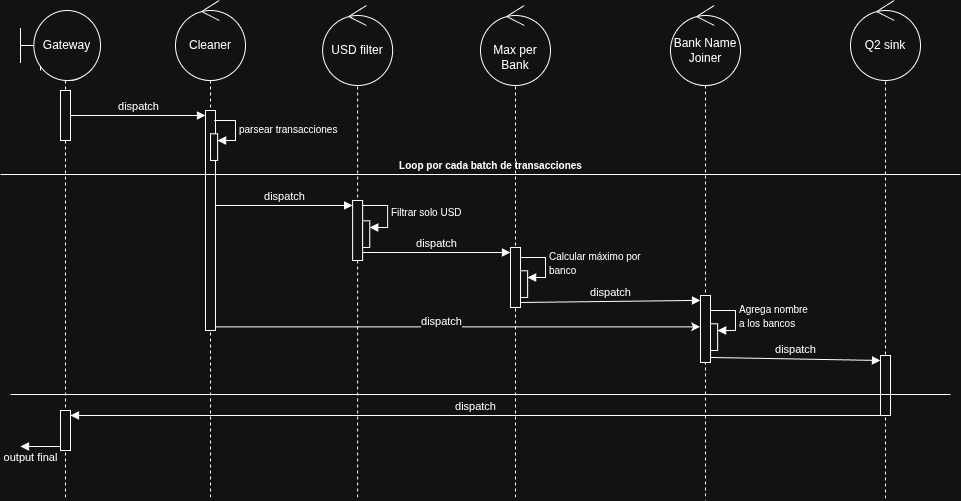

The diagram above was exported from draw.io. Its source (the exported page's mxGraphModel, read from the mxfile embedded in the PNG):
<mxGraphModel dx="1348" dy="783" grid="1" gridSize="10" guides="1" tooltips="1" connect="1" arrows="1" fold="1" page="1" pageScale="1" pageWidth="827" pageHeight="1169" math="0" shadow="0">
  <root>
    <mxCell id="0" />
    <mxCell id="1" parent="0" />
    <mxCell id="R4vNZTbWk904HQE7fPxG-32" parent="1" style="shape=umlLifeline;perimeter=lifelinePerimeter;whiteSpace=wrap;html=1;container=1;dropTarget=0;collapsible=0;recursiveResize=0;outlineConnect=0;portConstraint=eastwest;newEdgeStyle={&quot;curved&quot;:0,&quot;rounded&quot;:0};participant=umlControl;" value="&lt;font style=&quot;font-size: 10px;&quot;&gt;Cleaner&lt;/font&gt;" vertex="1">
      <mxGeometry height="460" width="40" x="250" y="90" as="geometry" />
    </mxCell>
    <mxCell id="R4vNZTbWk904HQE7fPxG-33" parent="R4vNZTbWk904HQE7fPxG-32" style="html=1;points=[[0,0,0,0,5],[0,1,0,0,-5],[1,0,0,0,5],[1,1,0,0,-5]];perimeter=orthogonalPerimeter;outlineConnect=0;targetShapes=umlLifeline;portConstraint=eastwest;newEdgeStyle={&quot;curved&quot;:0,&quot;rounded&quot;:0};" value="" vertex="1">
      <mxGeometry height="220" width="10" x="15" y="70" as="geometry" />
    </mxCell>
    <mxCell id="R4vNZTbWk904HQE7fPxG-34" parent="1" style="shape=umlLifeline;perimeter=lifelinePerimeter;whiteSpace=wrap;html=1;container=1;dropTarget=0;collapsible=0;recursiveResize=0;outlineConnect=0;portConstraint=eastwest;newEdgeStyle={&quot;curved&quot;:0,&quot;rounded&quot;:0};participant=umlBoundary;" value="&lt;font style=&quot;font-size: 10px;&quot;&gt;&amp;nbsp; &amp;nbsp;Gateway&lt;/font&gt;" vertex="1">
      <mxGeometry height="460" width="50" x="100" y="90" as="geometry" />
    </mxCell>
    <mxCell id="R4vNZTbWk904HQE7fPxG-35" parent="R4vNZTbWk904HQE7fPxG-34" style="html=1;points=[[0,0,0,0,5],[0,1,0,0,-5],[1,0,0,0,5],[1,1,0,0,-5]];perimeter=orthogonalPerimeter;outlineConnect=0;targetShapes=umlLifeline;portConstraint=eastwest;newEdgeStyle={&quot;curved&quot;:0,&quot;rounded&quot;:0};" value="" vertex="1">
      <mxGeometry height="50" width="10" x="20" y="50" as="geometry" />
    </mxCell>
    <mxCell id="QvG5Ryfrczg8fdR5LMAP-1" parent="R4vNZTbWk904HQE7fPxG-34" style="html=1;points=[[0,0,0,0,5],[0,1,0,0,-5],[1,0,0,0,5],[1,1,0,0,-5]];perimeter=orthogonalPerimeter;outlineConnect=0;targetShapes=umlLifeline;portConstraint=eastwest;newEdgeStyle={&quot;curved&quot;:0,&quot;rounded&quot;:0};" value="" vertex="1">
      <mxGeometry height="40" width="10" x="20" y="370" as="geometry" />
    </mxCell>
    <mxCell id="QvG5Ryfrczg8fdR5LMAP-3" edge="1" parent="R4vNZTbWk904HQE7fPxG-34" style="html=1;verticalAlign=bottom;endArrow=block;curved=0;rounded=0;" value="output final">
      <mxGeometry relative="1" width="80" x="0.5" y="20" as="geometry">
        <mxPoint as="offset" />
        <Array as="points" />
        <mxPoint x="20" y="406" as="sourcePoint" />
        <mxPoint x="-20" y="406" as="targetPoint" />
      </mxGeometry>
    </mxCell>
    <mxCell id="R4vNZTbWk904HQE7fPxG-36" parent="1" style="shape=umlLifeline;perimeter=lifelinePerimeter;whiteSpace=wrap;html=1;container=1;dropTarget=0;collapsible=0;recursiveResize=0;outlineConnect=0;portConstraint=eastwest;newEdgeStyle={&quot;curved&quot;:0,&quot;rounded&quot;:0};participant=umlControl;" value="&lt;font style=&quot;font-size: 10px;&quot;&gt;USD filter&lt;/font&gt;" vertex="1">
      <mxGeometry height="460" width="40" x="397.14" y="90" as="geometry" />
    </mxCell>
    <mxCell id="R4vNZTbWk904HQE7fPxG-37" parent="1" style="shape=umlLifeline;perimeter=lifelinePerimeter;whiteSpace=wrap;html=1;container=1;dropTarget=0;collapsible=0;recursiveResize=0;outlineConnect=0;portConstraint=eastwest;newEdgeStyle={&quot;curved&quot;:0,&quot;rounded&quot;:0};participant=umlControl;" value="&lt;span style=&quot;font-size: 10px;&quot;&gt;Max per bank&lt;/span&gt;" vertex="1">
      <mxGeometry height="460" width="40" x="555" y="90" as="geometry" />
    </mxCell>
    <mxCell id="R4vNZTbWk904HQE7fPxG-38" parent="R4vNZTbWk904HQE7fPxG-37" style="html=1;points=[[0,0,0,0,5],[0,1,0,0,-5],[1,0,0,0,5],[1,1,0,0,-5]];perimeter=orthogonalPerimeter;outlineConnect=0;targetShapes=umlLifeline;portConstraint=eastwest;newEdgeStyle={&quot;curved&quot;:0,&quot;rounded&quot;:0};" value="" vertex="1">
      <mxGeometry height="60" width="10" x="15" y="206.98000000000002" as="geometry" />
    </mxCell>
    <mxCell id="R4vNZTbWk904HQE7fPxG-39" parent="1" style="shape=umlLifeline;perimeter=lifelinePerimeter;whiteSpace=wrap;html=1;container=1;dropTarget=0;collapsible=0;recursiveResize=0;outlineConnect=0;portConstraint=eastwest;newEdgeStyle={&quot;curved&quot;:0,&quot;rounded&quot;:0};participant=umlControl;" value="&lt;font style=&quot;font-size: 10px;&quot;&gt;Q2 sink&lt;/font&gt;" vertex="1">
      <mxGeometry height="465" width="40" x="925" y="85" as="geometry" />
    </mxCell>
    <mxCell id="R4vNZTbWk904HQE7fPxG-40" parent="R4vNZTbWk904HQE7fPxG-39" style="html=1;points=[[0,0,0,0,5],[0,1,0,0,-5],[1,0,0,0,5],[1,1,0,0,-5]];perimeter=orthogonalPerimeter;outlineConnect=0;targetShapes=umlLifeline;portConstraint=eastwest;newEdgeStyle={&quot;curved&quot;:0,&quot;rounded&quot;:0};" value="" vertex="1">
      <mxGeometry height="60" width="10" x="15" y="320" as="geometry" />
    </mxCell>
    <mxCell id="R4vNZTbWk904HQE7fPxG-41" edge="1" parent="1" style="html=1;verticalAlign=bottom;endArrow=block;curved=0;rounded=0;entryX=0;entryY=0;entryDx=0;entryDy=5;" target="R4vNZTbWk904HQE7fPxG-33" value="dispatch">
      <mxGeometry relative="1" as="geometry">
        <mxPoint x="130" y="165" as="sourcePoint" />
      </mxGeometry>
    </mxCell>
    <mxCell id="R4vNZTbWk904HQE7fPxG-42" edge="1" parent="1" source="R4vNZTbWk904HQE7fPxG-33" style="html=1;verticalAlign=bottom;endArrow=block;curved=0;rounded=0;entryX=0;entryY=0;entryDx=0;entryDy=5;" target="R4vNZTbWk904HQE7fPxG-49" value="dispatch">
      <mxGeometry relative="1" as="geometry">
        <mxPoint x="280" y="255" as="sourcePoint" />
      </mxGeometry>
    </mxCell>
    <mxCell id="R4vNZTbWk904HQE7fPxG-43" edge="1" parent="1" source="R4vNZTbWk904HQE7fPxG-49" style="html=1;verticalAlign=bottom;endArrow=block;curved=0;rounded=0;entryX=0;entryY=0;entryDx=0;entryDy=5;" target="R4vNZTbWk904HQE7fPxG-38" value="dispatch">
      <mxGeometry relative="1" as="geometry">
        <mxPoint x="435" y="302" as="sourcePoint" />
      </mxGeometry>
    </mxCell>
    <mxCell id="R4vNZTbWk904HQE7fPxG-44" edge="1" parent="1" source="R4vNZTbWk904HQE7fPxG-38" style="html=1;verticalAlign=bottom;endArrow=block;curved=0;rounded=0;exitX=1;exitY=1;exitDx=0;exitDy=-5;exitPerimeter=0;entryX=0;entryY=0;entryDx=0;entryDy=5;entryPerimeter=0;" target="Aqqu0-eo2p-AEddK1IhG-3" value="dispatch">
      <mxGeometry relative="1" as="geometry">
        <Array as="points">
          <mxPoint x="750" y="350" />
        </Array>
        <mxPoint x="585" y="352" as="sourcePoint" />
        <mxPoint x="710" y="352" as="targetPoint" />
      </mxGeometry>
    </mxCell>
    <mxCell id="R4vNZTbWk904HQE7fPxG-48" connectable="0" parent="1" style="group" value="" vertex="1">
      <mxGeometry height="49.97999999999999" width="27.139999999999986" x="420" y="260" as="geometry" />
    </mxCell>
    <mxCell id="R4vNZTbWk904HQE7fPxG-49" parent="R4vNZTbWk904HQE7fPxG-48" style="html=1;points=[[0,0,0,0,5],[0,1,0,0,-5],[1,0,0,0,5],[1,1,0,0,-5]];perimeter=orthogonalPerimeter;outlineConnect=0;targetShapes=umlLifeline;portConstraint=eastwest;newEdgeStyle={&quot;curved&quot;:0,&quot;rounded&quot;:0};" value="" vertex="1">
      <mxGeometry height="60" width="10" x="-7.860000000000014" y="-10.02000000000001" as="geometry" />
    </mxCell>
    <mxCell id="R4vNZTbWk904HQE7fPxG-50" connectable="0" parent="R4vNZTbWk904HQE7fPxG-48" style="group" value="" vertex="1">
      <mxGeometry height="39.96" width="25" x="2.1399999999999864" y="-2.9799999999999898" as="geometry" />
    </mxCell>
    <mxCell id="R4vNZTbWk904HQE7fPxG-51" parent="R4vNZTbWk904HQE7fPxG-50" style="html=1;points=[[0,0,0,0,5],[0,1,0,0,-5],[1,0,0,0,5],[1,1,0,0,-5]];perimeter=orthogonalPerimeter;outlineConnect=0;targetShapes=umlLifeline;portConstraint=eastwest;newEdgeStyle={&quot;curved&quot;:0,&quot;rounded&quot;:0};" value="" vertex="1">
      <mxGeometry height="26.64" width="7.142857142857143" y="13.32" as="geometry" />
    </mxCell>
    <mxCell id="R4vNZTbWk904HQE7fPxG-52" edge="1" parent="R4vNZTbWk904HQE7fPxG-48" source="R4vNZTbWk904HQE7fPxG-49" style="html=1;align=left;spacingLeft=2;endArrow=block;rounded=0;edgeStyle=orthogonalEdgeStyle;curved=0;rounded=0;exitX=1;exitY=0;exitDx=0;exitDy=5;exitPerimeter=0;" target="R4vNZTbWk904HQE7fPxG-51" value="&lt;font style=&quot;font-size: 10px;&quot;&gt;Filtrar solo USD&lt;/font&gt;">
      <mxGeometry relative="1" as="geometry">
        <Array as="points">
          <mxPoint x="27.139999999999986" y="-4.97999999999999" />
          <mxPoint x="27.139999999999986" y="17.02000000000001" />
        </Array>
        <mxPoint x="5.7114285714285575" y="-2.9799999999999898" as="sourcePoint" />
      </mxGeometry>
    </mxCell>
    <mxCell id="R4vNZTbWk904HQE7fPxG-53" connectable="0" parent="1" style="group" value="" vertex="1">
      <mxGeometry height="39.96" width="25" x="580" y="307" as="geometry" />
    </mxCell>
    <mxCell id="R4vNZTbWk904HQE7fPxG-54" parent="R4vNZTbWk904HQE7fPxG-53" style="html=1;points=[[0,0,0,0,5],[0,1,0,0,-5],[1,0,0,0,5],[1,1,0,0,-5]];perimeter=orthogonalPerimeter;outlineConnect=0;targetShapes=umlLifeline;portConstraint=eastwest;newEdgeStyle={&quot;curved&quot;:0,&quot;rounded&quot;:0};" value="" vertex="1">
      <mxGeometry height="26.64" width="7.142857142857143" y="13.32" as="geometry" />
    </mxCell>
    <mxCell id="R4vNZTbWk904HQE7fPxG-55" edge="1" parent="R4vNZTbWk904HQE7fPxG-53" style="html=1;align=left;spacingLeft=2;endArrow=block;rounded=0;edgeStyle=orthogonalEdgeStyle;curved=0;rounded=0;" target="R4vNZTbWk904HQE7fPxG-54" value="&lt;span style=&quot;font-size: 10px;&quot;&gt;Calcular máximo por&amp;nbsp;&lt;/span&gt;&lt;div&gt;&lt;span style=&quot;font-size: 10px;&quot;&gt;banco&lt;/span&gt;&lt;/div&gt;">
      <mxGeometry relative="1" as="geometry">
        <Array as="points">
          <mxPoint x="25" y="19.98" />
        </Array>
        <mxPoint as="sourcePoint" />
      </mxGeometry>
    </mxCell>
    <mxCell id="R4vNZTbWk904HQE7fPxG-57" connectable="0" parent="1" style="group" value="" vertex="1">
      <mxGeometry height="39.96" width="25" x="270" y="170" as="geometry" />
    </mxCell>
    <mxCell id="R4vNZTbWk904HQE7fPxG-58" parent="R4vNZTbWk904HQE7fPxG-57" style="html=1;points=[[0,0,0,0,5],[0,1,0,0,-5],[1,0,0,0,5],[1,1,0,0,-5]];perimeter=orthogonalPerimeter;outlineConnect=0;targetShapes=umlLifeline;portConstraint=eastwest;newEdgeStyle={&quot;curved&quot;:0,&quot;rounded&quot;:0};" value="" vertex="1">
      <mxGeometry height="26.64" width="7.142857142857143" y="13.32" as="geometry" />
    </mxCell>
    <mxCell id="R4vNZTbWk904HQE7fPxG-59" edge="1" parent="R4vNZTbWk904HQE7fPxG-57" style="html=1;align=left;spacingLeft=2;endArrow=block;rounded=0;edgeStyle=orthogonalEdgeStyle;curved=0;rounded=0;" target="R4vNZTbWk904HQE7fPxG-58" value="&lt;span style=&quot;font-size: 10px;&quot;&gt;parsear transacciones&lt;/span&gt;">
      <mxGeometry relative="1" as="geometry">
        <Array as="points">
          <mxPoint x="25" y="19.98" />
        </Array>
        <mxPoint x="3.5714285714285716" as="sourcePoint" />
      </mxGeometry>
    </mxCell>
    <mxCell id="R4vNZTbWk904HQE7fPxG-60" parent="1" style="line;strokeWidth=1;fillColor=none;align=left;verticalAlign=middle;spacingTop=-1;spacingLeft=3;spacingRight=3;rotatable=0;labelPosition=right;points=[];portConstraint=eastwest;strokeColor=inherit;" value="" vertex="1">
      <mxGeometry height="8" width="960" x="60" y="220" as="geometry" />
    </mxCell>
    <mxCell id="R4vNZTbWk904HQE7fPxG-61" parent="1" style="text;align=center;fontStyle=1;verticalAlign=middle;spacingLeft=3;spacingRight=3;strokeColor=none;rotatable=0;points=[[0,0.5],[1,0.5]];portConstraint=eastwest;html=1;" value="&lt;font style=&quot;font-size: 10px;&quot;&gt;Loop por cada batch de transacciones&lt;/font&gt;" vertex="1">
      <mxGeometry height="26" width="80" x="510" y="202" as="geometry" />
    </mxCell>
    <mxCell id="R4vNZTbWk904HQE7fPxG-62" parent="1" style="line;strokeWidth=1;fillColor=none;align=left;verticalAlign=middle;spacingTop=-1;spacingLeft=3;spacingRight=3;rotatable=0;labelPosition=right;points=[];portConstraint=eastwest;strokeColor=inherit;" value="" vertex="1">
      <mxGeometry height="8" width="940" x="70" y="440" as="geometry" />
    </mxCell>
    <mxCell id="R4vNZTbWk904HQE7fPxG-64" parent="1" style="shape=umlBoundary;whiteSpace=wrap;html=1;" value="Gateway" vertex="1">
      <mxGeometry height="70" width="80" x="80" y="60" as="geometry" />
    </mxCell>
    <mxCell id="R4vNZTbWk904HQE7fPxG-66" parent="1" style="ellipse;shape=umlControl;whiteSpace=wrap;html=1;" value="Q2 sink" vertex="1">
      <mxGeometry height="80" width="70" x="910" y="50" as="geometry" />
    </mxCell>
    <mxCell id="R4vNZTbWk904HQE7fPxG-67" parent="1" style="ellipse;shape=umlControl;whiteSpace=wrap;html=1;" value="&lt;br&gt;&lt;div&gt;Max per Bank&lt;/div&gt;" vertex="1">
      <mxGeometry height="80" width="70" x="540" y="55" as="geometry" />
    </mxCell>
    <mxCell id="R4vNZTbWk904HQE7fPxG-68" parent="1" style="ellipse;shape=umlControl;whiteSpace=wrap;html=1;" value="USD filter" vertex="1">
      <mxGeometry height="80" width="70" x="382.14" y="55" as="geometry" />
    </mxCell>
    <mxCell id="R4vNZTbWk904HQE7fPxG-69" parent="1" style="ellipse;shape=umlControl;whiteSpace=wrap;html=1;" value="Cleaner" vertex="1">
      <mxGeometry height="80" width="70" x="235" y="50" as="geometry" />
    </mxCell>
    <mxCell id="Aqqu0-eo2p-AEddK1IhG-2" parent="1" style="shape=umlLifeline;perimeter=lifelinePerimeter;whiteSpace=wrap;html=1;container=1;dropTarget=0;collapsible=0;recursiveResize=0;outlineConnect=0;portConstraint=eastwest;newEdgeStyle={&quot;curved&quot;:0,&quot;rounded&quot;:0};participant=umlControl;" value="&lt;font style=&quot;font-size: 10px;&quot;&gt;Q2 sink&lt;/font&gt;" vertex="1">
      <mxGeometry height="455" width="40" x="745" y="95" as="geometry" />
    </mxCell>
    <mxCell id="Aqqu0-eo2p-AEddK1IhG-3" parent="Aqqu0-eo2p-AEddK1IhG-2" style="html=1;points=[[0,0,0,0,5],[0,1,0,0,-5],[1,0,0,0,5],[1,1,0,0,-5]];perimeter=orthogonalPerimeter;outlineConnect=0;targetShapes=umlLifeline;portConstraint=eastwest;newEdgeStyle={&quot;curved&quot;:0,&quot;rounded&quot;:0};" value="" vertex="1">
      <mxGeometry height="66.96" width="10" x="15" y="250" as="geometry" />
    </mxCell>
    <mxCell id="Aqqu0-eo2p-AEddK1IhG-1" parent="1" style="ellipse;shape=umlControl;whiteSpace=wrap;html=1;" value="Bank Name&lt;div&gt;Joiner&lt;/div&gt;" vertex="1">
      <mxGeometry height="80" width="70" x="730" y="55" as="geometry" />
    </mxCell>
    <mxCell id="Aqqu0-eo2p-AEddK1IhG-5" connectable="0" parent="1" style="group" value="" vertex="1">
      <mxGeometry height="39.96" width="25" x="770" y="360" as="geometry" />
    </mxCell>
    <mxCell id="Aqqu0-eo2p-AEddK1IhG-6" parent="Aqqu0-eo2p-AEddK1IhG-5" style="html=1;points=[[0,0,0,0,5],[0,1,0,0,-5],[1,0,0,0,5],[1,1,0,0,-5]];perimeter=orthogonalPerimeter;outlineConnect=0;targetShapes=umlLifeline;portConstraint=eastwest;newEdgeStyle={&quot;curved&quot;:0,&quot;rounded&quot;:0};" value="" vertex="1">
      <mxGeometry height="26.64" width="7.142857142857143" y="13.32" as="geometry" />
    </mxCell>
    <mxCell id="Aqqu0-eo2p-AEddK1IhG-7" edge="1" parent="Aqqu0-eo2p-AEddK1IhG-5" style="html=1;align=left;spacingLeft=2;endArrow=block;rounded=0;edgeStyle=orthogonalEdgeStyle;curved=0;rounded=0;" target="Aqqu0-eo2p-AEddK1IhG-6" value="&lt;span style=&quot;font-size: 10px;&quot;&gt;Agrega nombre&lt;/span&gt;&lt;div&gt;&lt;span style=&quot;font-size: 10px;&quot;&gt;a los bancos&lt;/span&gt;&lt;/div&gt;">
      <mxGeometry relative="1" as="geometry">
        <Array as="points">
          <mxPoint x="25" y="19.98" />
        </Array>
        <mxPoint as="sourcePoint" />
      </mxGeometry>
    </mxCell>
    <mxCell id="QvG5Ryfrczg8fdR5LMAP-2" edge="1" parent="1" source="R4vNZTbWk904HQE7fPxG-40" style="html=1;verticalAlign=bottom;endArrow=block;curved=0;rounded=0;entryX=1;entryY=0;entryDx=0;entryDy=5;entryPerimeter=0;" target="QvG5Ryfrczg8fdR5LMAP-1" value="dispatch">
      <mxGeometry relative="1" as="geometry">
        <mxPoint x="1085" y="390" as="sourcePoint" />
        <mxPoint x="130" y="390" as="targetPoint" />
      </mxGeometry>
    </mxCell>
    <mxCell id="Aqqu0-eo2p-AEddK1IhG-8" edge="1" parent="1" source="R4vNZTbWk904HQE7fPxG-33" style="endArrow=classic;html=1;rounded=0;entryX=-0.037;entryY=0.468;entryDx=0;entryDy=0;entryPerimeter=0;" target="Aqqu0-eo2p-AEddK1IhG-3" value="">
      <mxGeometry height="50" relative="1" width="50" as="geometry">
        <mxPoint x="280" y="378" as="sourcePoint" />
        <mxPoint x="710" y="380" as="targetPoint" />
      </mxGeometry>
    </mxCell>
    <mxCell id="Aqqu0-eo2p-AEddK1IhG-9" connectable="0" parent="Aqqu0-eo2p-AEddK1IhG-8" style="edgeLabel;html=1;align=center;verticalAlign=middle;resizable=0;points=[];" value="dispatch" vertex="1">
      <mxGeometry relative="1" x="-0.0261" y="-1" as="geometry">
        <mxPoint x="-11" y="-7" as="offset" />
      </mxGeometry>
    </mxCell>
    <mxCell id="Aqqu0-eo2p-AEddK1IhG-10" edge="1" parent="1" source="Aqqu0-eo2p-AEddK1IhG-3" style="html=1;verticalAlign=bottom;endArrow=block;curved=0;rounded=0;exitX=1;exitY=1;exitDx=0;exitDy=-5;exitPerimeter=0;" value="dispatch">
      <mxGeometry relative="1" as="geometry">
        <Array as="points" />
        <mxPoint x="840" y="422" as="sourcePoint" />
        <mxPoint x="940" y="410" as="targetPoint" />
      </mxGeometry>
    </mxCell>
  </root>
</mxGraphModel>